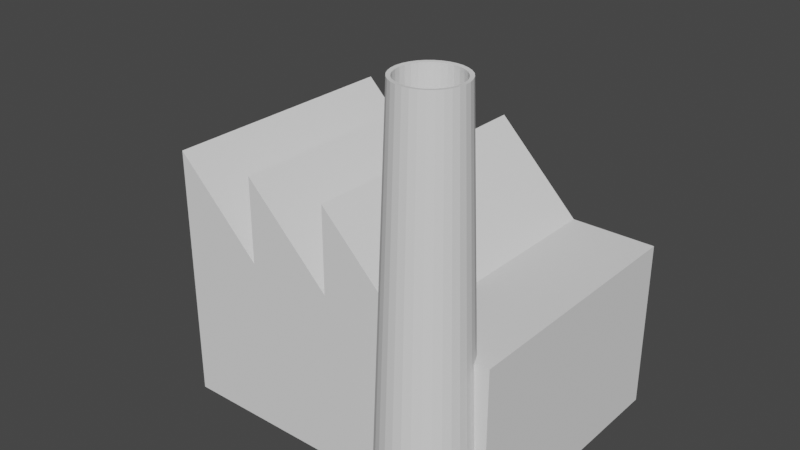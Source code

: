# Source: usine.blend  (saved by Blender 2.81.16; exported with 4.5.12 LTS)
import bpy
from mathutils import Matrix  # noqa: F401  (used for matrix-valued properties, if any)

bpy.ops.wm.read_factory_settings(use_empty=True)
scene = bpy.context.scene
scene.name = 'Scene'

# ---- collections
col_collection = bpy.data.collections.new('Collection'); scene.collection.children.link(col_collection)

# ---- world
world_world = bpy.data.worlds.new('World'); scene.world = world_world
world_world.use_nodes = True; world_world.node_tree.nodes.clear()
_N = world_world.node_tree.nodes; _L = world_world.node_tree.links
n0 = _N.new('ShaderNodeOutputWorld'); n0.name = 'World Output'; n0.location = (300, 300)
n1 = _N.new('ShaderNodeBackground'); n1.name = 'Background'; n1.location = (10, 300)
n1.inputs[0].default_value = (0.05088, 0.05088, 0.05088, 1.0)
_L.new(n1.outputs[0], n0.inputs[0])
n0.is_active_output = True
world_world.color = (0.05088, 0.05088, 0.05088)
world_world.use_sun_shadow = False
world_world.sun_shadow_jitter_overblur = 0.0

# ---- meshes
me_cube_001 = bpy.data.meshes.new('Cube.001')
me_cube_001.from_pydata([(2.0, 1.5, 5.96e-08), (2.0, -1.5, 5.96e-08), (-2.0, 1.5, 5.96e-08), (-2.0, -1.5, 5.96e-08), (1.0, -1.5, 5.96e-08), (7.451e-08, -1.5, 5.96e-08), (-1.0, -1.5, 5.96e-08), (-1.0, -1.5, 2.0), (-7.451e-08, -1.5, 2.0), (7.451e-08, 1.5, 2.0), (-1.0, 1.5, 2.0), (-1.0, 1.5, 5.96e-08), (-7.451e-08, 1.5, 5.96e-08), (1.0, 1.5, 5.96e-08), (-1.0, -1.5, 3.0), (-1.0, 1.5, 3.0), (-7.451e-08, -1.5, 3.0), (7.451e-08, 1.5, 3.0), (-2.0, -1.5, 1.9), (-2.0, 1.5, 1.9), (1.0, -1.5, 1.9), (-7.086e-08, -1.5, 1.9), (-1.0, 1.5, 1.9), (7.086e-08, 1.5, 1.9), (-1.0, -1.5, 1.9), (1.0, 1.5, 1.9), (2.0, -1.5, 1.9), (2.0, 1.5, 1.9), (-2.0, 1.5, 3.0), (-2.0, 1.5, 2.0), (-2.0, -1.5, 3.0), (-2.0, -1.5, 2.0), (-2.0, 0.6175, 5.96e-08), (-2.0, 0.6175, 1.233), (-2.0, -0.6175, 1.233), (-2.0, -0.6175, 1.192e-07)], [], [(0, 27, 26, 1), (5, 21, 24, 6), (4, 20, 21, 5), (10, 7, 14, 15), (9, 8, 16, 17), (6, 24, 18, 3), (11, 22, 23, 12), (12, 23, 25, 13), (29, 31, 30, 28), (1, 26, 20, 4), (3, 34, 35), (32, 33, 2), (13, 25, 27, 0), (2, 19, 22, 11), (2, 33, 19), (18, 34, 3), (34, 18, 19, 33)])
_uv = me_cube_001.uv_layers.new(name='UVMap')
_uv.uv.foreach_set('vector', [-0.6521, 2.446, -0.6521, 0.06044, 3.115, 0.06044, 3.115, 2.446, 0.6214, 2.446, 0.6214, 0.06044, 1.877, 0.06044, 1.877, 2.446, -0.6342, 2.446, -0.6342, 0.06044, 0.6214, 0.06044, 0.6214, 2.446, -0.6521, -0.06512, 3.115, -0.06512, 3.115, -1.321, -0.6521, -1.321, -0.6521, -0.06512, 3.115, -0.06512, 3.115, -1.321, -0.6521, -1.321, 1.877, 2.446, 1.877, 0.06044, 3.133, 0.06044, 3.133, 2.446, 1.877, 2.446, 1.877, 0.06044, 0.6214, 0.06044, 0.6214, 2.446, 0.6214, 2.446, 0.6214, 0.06044, -0.6342, 0.06044, -0.6342, 2.446, -0.6521, -0.06512, 3.115, -0.06512, 3.115, -1.321, -0.6521, -1.321, -1.89, 2.446, -1.89, 0.06044, -0.6342, 0.06044, -0.6342, 2.446, 3.115, 2.446, 2.007, 0.8975, 2.007, 2.446, 0.456, 2.446, 0.456, 0.8975, -0.6521, 2.446, -0.6342, 2.446, -0.6342, 0.06044, -1.89, 0.06044, -1.89, 2.446, 3.133, 2.446, 3.133, 0.06044, 1.877, 0.06044, 1.877, 2.446, -0.6521, 2.446, 0.456, 0.8975, -0.6521, 0.06044, 3.115, 0.06044, 2.007, 0.8975, 3.115, 2.446, 2.007, 0.8975, 3.115, 0.06044, -0.6521, 0.06044, 0.456, 0.8975])
me_cube_001.use_remesh_fix_poles = True
me_cube_001.use_remesh_preserve_attributes = False
me_cube_001.use_mirror_vertex_groups = False
me_cube_001.update()
me_cube_002 = bpy.data.meshes.new('Cube.002')
me_cube_002.from_pydata([(1.402, -1.347, 0.0), (1.299, -1.357, 0.0), (1.199, -1.387, 0.0), (1.108, -1.436, 0.0), (1.027, -1.502, 0.0), (0.9615, -1.582, 0.0), (0.9125, -1.674, 0.0), (0.8823, -1.773, 0.0), (0.8721, -1.877, 0.0), (0.8823, -1.98, 0.0), (0.9125, -2.08, 0.0), (0.9615, -2.171, 0.0), (1.027, -2.252, 0.0), (1.108, -2.317, 0.0), (1.199, -2.366, 0.0), (1.299, -2.397, 0.0), (1.402, -2.407, 0.0), (1.505, -2.397, 0.0), (1.605, -2.366, 0.0), (1.697, -2.317, 0.0), (1.777, -2.252, 0.0), (1.843, -2.171, 0.0), (1.892, -2.08, 0.0), (1.922, -1.98, 0.0), (1.932, -1.877, 0.0), (1.922, -1.773, 0.0), (1.892, -1.674, 0.0), (1.843, -1.582, 0.0), (1.777, -1.502, 0.0), (1.697, -1.436, 0.0), (1.605, -1.387, 0.0), (1.505, -1.357, 0.0), (1.402, -1.518, 4.645), (1.332, -1.525, 4.645), (1.265, -1.546, 4.645), (1.203, -1.579, 4.645), (1.149, -1.623, 4.645), (1.104, -1.678, 4.645), (1.071, -1.74, 4.645), (1.05, -1.807, 4.645), (1.043, -1.877, 4.645), (1.05, -1.947, 4.645), (1.071, -2.014, 4.645), (1.104, -2.076, 4.645), (1.149, -2.13, 4.645), (1.203, -2.175, 4.645), (1.265, -2.208, 4.645), (1.332, -2.229, 4.645), (1.402, -2.235, 4.645), (1.472, -2.229, 4.645), (1.539, -2.208, 4.645), (1.601, -2.175, 4.645), (1.656, -2.13, 4.645), (1.7, -2.076, 4.645), (1.733, -2.014, 4.645), (1.754, -1.947, 4.645), (1.761, -1.877, 4.645), (1.754, -1.807, 4.645), (1.733, -1.74, 4.645), (1.7, -1.678, 4.645), (1.656, -1.623, 4.645), (1.601, -1.579, 4.645), (1.539, -1.546, 4.645), (1.472, -1.525, 4.645), (1.402, -1.559, 0.0), (1.34, -1.565, 0.0), (1.28, -1.583, 0.0), (1.225, -1.612, 0.0), (1.177, -1.652, 0.0), (1.138, -1.7, 0.0), (1.108, -1.755, 0.0), (1.09, -1.815, 0.0), (1.084, -1.877, 0.0), (1.09, -1.939, 0.0), (1.108, -1.999, 0.0), (1.138, -2.053, 0.0), (1.177, -2.102, 0.0), (1.225, -2.141, 0.0), (1.28, -2.171, 0.0), (1.34, -2.189, 0.0), (1.402, -2.195, 0.0), (1.464, -2.189, 0.0), (1.524, -2.171, 0.0), (1.579, -2.141, 0.0), (1.627, -2.102, 0.0), (1.666, -2.053, 0.0), (1.696, -1.999, 0.0), (1.714, -1.939, 0.0), (1.72, -1.877, 0.0), (1.714, -1.815, 0.0), (1.696, -1.755, 0.0), (1.666, -1.7, 0.0), (1.627, -1.652, 0.0), (1.579, -1.612, 0.0), (1.524, -1.583, 0.0), (1.464, -1.565, 0.0), (1.402, -1.559, 4.64), (1.34, -1.565, 4.64), (1.28, -1.583, 4.64), (1.225, -1.612, 4.64), (1.177, -1.652, 4.64), (1.138, -1.7, 4.64), (1.108, -1.755, 4.64), (1.09, -1.815, 4.64), (1.084, -1.877, 4.64), (1.09, -1.939, 4.64), (1.108, -1.999, 4.64), (1.138, -2.053, 4.64), (1.177, -2.102, 4.64), (1.225, -2.141, 4.64), (1.28, -2.171, 4.64), (1.34, -2.189, 4.64), (1.402, -2.195, 4.64), (1.464, -2.189, 4.64), (1.524, -2.171, 4.64), (1.579, -2.141, 4.64), (1.627, -2.102, 4.64), (1.666, -2.053, 4.64), (1.696, -1.999, 4.64), (1.714, -1.939, 4.64), (1.72, -1.877, 4.64), (1.714, -1.815, 4.64), (1.696, -1.755, 4.64), (1.666, -1.7, 4.64), (1.627, -1.652, 4.64), (1.579, -1.612, 4.64), (1.524, -1.583, 4.64), (1.464, -1.565, 4.64)], [], [(23, 55, 54, 22), (10, 42, 41, 9), (24, 56, 55, 23), (11, 43, 42, 10), (25, 57, 56, 24), (12, 44, 43, 11), (26, 58, 57, 25), (13, 45, 44, 12), (27, 59, 58, 26), (14, 46, 45, 13), (1, 33, 32, 0), (28, 60, 59, 27), (15, 47, 46, 14), (2, 34, 33, 1), (29, 61, 60, 28), (16, 48, 47, 15), (3, 35, 34, 2), (30, 62, 61, 29), (17, 49, 48, 16), (4, 36, 35, 3), (31, 63, 62, 30), (18, 50, 49, 17), (5, 37, 36, 4), (0, 32, 63, 31), (19, 51, 50, 18), (6, 38, 37, 5), (20, 52, 51, 19), (7, 39, 38, 6), (21, 53, 52, 20), (8, 40, 39, 7), (22, 54, 53, 21), (9, 41, 40, 8), (85, 117, 118, 86), (72, 104, 105, 73), (86, 118, 119, 87), (73, 105, 106, 74), (87, 119, 120, 88), (74, 106, 107, 75), (88, 120, 121, 89), (75, 107, 108, 76), (89, 121, 122, 90), (76, 108, 109, 77), (90, 122, 123, 91), (77, 109, 110, 78), (64, 96, 97, 65), (91, 123, 124, 92), (78, 110, 111, 79), (65, 97, 98, 66), (92, 124, 125, 93), (79, 111, 112, 80), (66, 98, 99, 67), (93, 125, 126, 94), (80, 112, 113, 81), (67, 99, 100, 68), (94, 126, 127, 95), (81, 113, 114, 82), (68, 100, 101, 69), (95, 127, 96, 64), (82, 114, 115, 83), (69, 101, 102, 70), (83, 115, 116, 84), (70, 102, 103, 71), (84, 116, 117, 85), (71, 103, 104, 72), (44, 108, 107, 43), (43, 107, 106, 42), (42, 106, 105, 41), (41, 105, 104, 40), (40, 104, 103, 39), (39, 103, 102, 38), (38, 102, 101, 37), (37, 101, 100, 36), (36, 100, 99, 35), (35, 99, 98, 34), (34, 98, 97, 33), (33, 97, 96, 32), (32, 96, 127, 63), (63, 127, 126, 62), (62, 126, 125, 61), (61, 125, 124, 60), (60, 124, 123, 59), (59, 123, 122, 58), (58, 122, 121, 57), (57, 121, 120, 56), (56, 120, 119, 55), (55, 119, 118, 54), (54, 118, 117, 53), (53, 117, 116, 52), (52, 116, 115, 51), (51, 115, 114, 50), (50, 114, 113, 49), (49, 113, 112, 48), (48, 112, 111, 47), (47, 111, 110, 46), (46, 110, 109, 45), (45, 109, 108, 44)])
_uv = me_cube_002.uv_layers.new(name='UVMap')
_uv.uv.foreach_set('vector', [0.0, 0.0, 0.0, 0.0, 0.0, 0.0, 0.0, 0.0, 0.0, 0.0, 0.0, 0.0, 0.0, 0.0, 0.0, 0.0, 0.0, 0.0, 0.0, 0.0, 0.0, 0.0, 0.0, 0.0, 0.0, 0.0, 0.0, 0.0, 0.0, 0.0, 0.0, 0.0, 0.0, 0.0, 0.0, 0.0, 0.0, 0.0, 0.0, 0.0, 0.0, 0.0, 0.0, 0.0, 0.0, 0.0, 0.0, 0.0, 0.0, 0.0, 0.0, 0.0, 0.0, 0.0, 0.0, 0.0, 0.0, 0.0, 0.0, 0.0, 0.0, 0.0, 0.0, 0.0, 0.0, 0.0, 0.0, 0.0, 0.0, 0.0, 0.0, 0.0, 0.0, 0.0, 0.0, 0.0, 0.0, 0.0, 0.0, 0.0, 0.0, 0.0, 0.0, 0.0, 0.0, 0.0, 0.0, 0.0, 0.0, 0.0, 0.0, 0.0, 0.0, 0.0, 0.0, 0.0, 0.0, 0.0, 0.0, 0.0, 0.0, 0.0, 0.0, 0.0, 0.0, 0.0, 0.0, 0.0, 0.0, 0.0, 0.0, 0.0, 0.0, 0.0, 0.0, 0.0, 0.0, 0.0, 0.0, 0.0, 0.0, 0.0, 0.0, 0.0, 0.0, 0.0, 0.0, 0.0, 0.0, 0.0, 0.0, 0.0, 0.0, 0.0, 0.0, 0.0, 0.0, 0.0, 0.0, 0.0, 0.0, 0.0, 0.0, 0.0, 0.0, 0.0, 0.0, 0.0, 0.0, 0.0, 0.0, 0.0, 0.0, 0.0, 0.0, 0.0, 0.0, 0.0, 0.0, 0.0, 0.0, 0.0, 0.0, 0.0, 0.0, 0.0, 0.0, 0.0, 0.0, 0.0, 0.0, 0.0, 0.0, 0.0, 0.0, 0.0, 0.0, 0.0, 0.0, 0.0, 0.0, 0.0, 0.0, 0.0, 0.0, 0.0, 0.0, 0.0, 0.0, 0.0, 0.0, 0.0, 0.0, 0.0, 0.0, 0.0, 0.0, 0.0, 0.0, 0.0, 0.0, 0.0, 0.0, 0.0, 0.0, 0.0, 0.0, 0.0, 0.0, 0.0, 0.0, 0.0, 0.0, 0.0, 0.0, 0.0, 0.0, 0.0, 0.0, 0.0, 0.0, 0.0, 0.0, 0.0, 0.0, 0.0, 0.0, 0.0, 0.0, 0.0, 0.0, 0.0, 0.0, 0.0, 0.0, 0.0, 0.0, 0.0, 0.0, 0.0, 0.0, 0.0, 0.0, 0.0, 0.0, 0.0, 0.0, 0.0, 0.0, 0.0, 0.0, 0.0, 0.0, 0.0, 0.0, 0.0, 0.0, 0.0, 0.0, 0.0, 0.0, 0.0, 0.0, 0.0, 0.0, 0.0, 0.0, 0.0, 0.0, 0.0, 0.0, 0.0, 0.0, 0.0, 0.0, 0.0, 0.0, 0.0, 0.0, 0.0, 0.0, 0.0, 0.0, 0.0, 0.0, 0.0, 0.0, 0.0, 0.0, 0.0, 0.0, 0.0, 0.0, 0.0, 0.0, 0.0, 0.0, 0.0, 0.0, 0.0, 0.0, 0.0, 0.0, 0.0, 0.0, 0.0, 0.0, 0.0, 0.0, 0.0, 0.0, 0.0, 0.0, 0.0, 0.0, 0.0, 0.0, 0.0, 0.0, 0.0, 0.0, 0.0, 0.0, 0.0, 0.0, 0.0, 0.0, 0.0, 0.0, 0.0, 0.0, 0.0, 0.0, 0.0, 0.0, 0.0, 0.0, 0.0, 0.0, 0.0, 0.0, 0.0, 0.0, 0.0, 0.0, 0.0, 0.0, 0.0, 0.0, 0.0, 0.0, 0.0, 0.0, 0.0, 0.0, 0.0, 0.0, 0.0, 0.0, 0.0, 0.0, 0.0, 0.0, 0.0, 0.0, 0.0, 0.0, 0.0, 0.0, 0.0, 0.0, 0.0, 0.0, 0.0, 0.0, 0.0, 0.0, 0.0, 0.0, 0.0, 0.0, 0.0, 0.0, 0.0, 0.0, 0.0, 0.0, 0.0, 0.0, 0.0, 0.0, 0.0, 0.0, 0.0, 0.0, 0.0, 0.0, 0.0, 0.0, 0.0, 0.0, 0.0, 0.0, 0.0, 0.0, 0.0, 0.0, 0.0, 0.0, 0.0, 0.0, 0.0, 0.0, 0.0, 0.0, 0.0, 0.0, 0.0, 0.0, 0.0, 0.0, 0.0, 0.0, 0.0, 0.0, 0.0, 0.0, 0.0, 0.0, 0.0, 0.0, 0.0, 0.0, 0.0, 0.0, 0.0, 0.0, 0.0, 0.0, 0.0, 0.0, 0.0, 0.0, 0.0, 0.0, 0.0, 0.0, 0.0, 0.0, 0.0, 0.0, 0.0, 0.0, 0.0, 0.0, 0.0, 0.0, 0.0, 0.0, 0.0, 0.0, 0.0, 0.0, 0.0, 0.0, 0.0, 0.0, 0.0, 0.0, 0.0, 0.0, 0.0, 0.0, 0.0, 0.0, 0.0, 0.0, 0.0, 0.0, 0.0, 0.0, 0.0, 0.0, 0.0, 0.0, 0.0, 0.0, 0.0, 0.0, 0.0, 0.0, 0.0, 0.0, 0.0, 0.0, 0.0, 0.0, 0.0, 0.0, 0.0, 0.0, 0.0, 0.0, 0.0, 0.0, 0.0, 0.0, 0.0, 0.0, 0.0, 0.0, 0.0, 0.0, 0.0, 0.0, 0.0, 0.0, 0.0, 0.0, 0.0, 0.0, 0.0, 0.0, 0.0, 0.0, 0.0, 0.0, 0.0, 0.0, 0.0, 0.0, 0.0, 0.0, 0.0, 0.0, 0.0, 0.0, 0.0, 0.0, 0.0, 0.0, 0.0, 0.0, 0.0, 0.0, 0.0, 0.0, 0.0, 0.0, 0.0, 0.0, 0.0, 0.0, 0.0, 0.0, 0.0, 0.0, 0.0, 0.0, 0.0, 0.0, 0.0, 0.0, 0.0, 0.0, 0.0, 0.0, 0.0, 0.0, 0.0, 0.0, 0.0, 0.0, 0.0, 0.0, 0.0, 0.0, 0.0, 0.0, 0.0, 0.0, 0.0, 0.0, 0.0, 0.0, 0.0, 0.0, 0.0, 0.0, 0.0, 0.0, 0.0, 0.0, 0.0, 0.0, 0.0, 0.0, 0.0, 0.0, 0.0, 0.0, 0.0, 0.0, 0.0, 0.0, 0.0, 0.0, 0.0, 0.0, 0.0, 0.0, 0.0, 0.0, 0.0, 0.0, 0.0, 0.0, 0.0, 0.0, 0.0, 0.0, 0.0, 0.0, 0.0, 0.0, 0.0, 0.0, 0.0, 0.0, 0.0, 0.0, 0.0, 0.0, 0.0, 0.0, 0.0, 0.0, 0.0, 0.0, 0.0, 0.0, 0.0, 0.0, 0.0, 0.0, 0.0, 0.0, 0.0, 0.0, 0.0, 0.0, 0.0, 0.0, 0.0, 0.0, 0.0, 0.0, 0.0, 0.0, 0.0, 0.0, 0.0, 0.0, 0.0, 0.0, 0.0, 0.0, 0.0, 0.0, 0.0, 0.0, 0.0, 0.0, 0.0, 0.0, 0.0, 0.0, 0.0, 0.0, 0.0, 0.0, 0.0, 0.0, 0.0, 0.0, 0.0, 0.0, 0.0, 0.0, 0.0, 0.0, 0.0, 0.0, 0.0, 0.0, 0.0, 0.0, 0.0, 0.0, 0.0, 0.0, 0.0, 0.0, 0.0, 0.0, 0.0, 0.0, 0.0, 0.0, 0.0, 0.0, 0.0, 0.0, 0.0, 0.0, 0.0, 0.0, 0.0, 0.0, 0.0, 0.0, 0.0, 0.0, 0.0, 0.0, 0.0, 0.0, 0.0, 0.0, 0.0, 0.0, 0.0, 0.0, 0.0, 0.0, 0.0, 0.0, 0.0, 0.0, 0.0, 0.0, 0.0, 0.0, 0.0, 0.0, 0.0, 0.0, 0.0, 0.0, 0.0, 0.0, 0.0, 0.0, 0.0, 0.0, 0.0, 0.0, 0.0, 0.0, 0.0, 0.0, 0.0, 0.0, 0.0, 0.0, 0.0, 0.0, 0.0])
me_cube_002.use_remesh_fix_poles = True
me_cube_002.use_remesh_preserve_attributes = False
me_cube_002.use_mirror_vertex_groups = False
me_cube_002.update()
me_cube_000 = bpy.data.meshes.new('Cube.000')
me_cube_000.from_pydata([(2.0, 1.5, 2.0), (2.0, -1.5, 2.0), (-1.0, -1.5, 2.0), (-7.451e-08, -1.5, 2.0), (1.0, -1.5, 2.0), (1.0, 1.5, 2.0), (7.451e-08, 1.5, 2.0), (-1.0, 1.5, 2.0), (-1.0, -1.5, 3.0), (-1.0, 1.5, 3.0), (-7.451e-08, -1.5, 3.0), (7.451e-08, 1.5, 3.0), (-2.0, 1.5, 3.0), (-2.0, -1.5, 3.0)], [], [(7, 12, 13, 2), (6, 9, 8, 3), (5, 11, 10, 4), (1, 0, 5, 4)])
_uv = me_cube_000.uv_layers.new(name='UVMap')
_uv.uv.foreach_set('vector', [1.877, -1.477, 3.133, -1.477, 3.133, 2.29, 1.877, 2.29, 0.6214, -1.477, 1.877, -1.477, 1.877, 2.29, 0.6214, 2.29, -0.6342, -1.477, 0.6214, -1.477, 0.6214, 2.29, -0.6342, 2.29, -1.89, 2.29, -1.89, -1.477, -0.6342, -1.477, -0.6342, 2.29])
me_cube_000.use_remesh_fix_poles = True
me_cube_000.use_remesh_preserve_attributes = False
me_cube_000.use_mirror_vertex_groups = False
me_cube_000.update()
me_cube_003 = bpy.data.meshes.new('Cube.003')
me_cube_003.from_pydata([(2.0, 1.5, 2.0), (2.0, -1.5, 2.0), (-1.0, -1.5, 2.0), (-7.451e-08, -1.5, 2.0), (1.0, -1.5, 2.0), (1.0, 1.5, 2.0), (7.451e-08, 1.5, 2.0), (-1.0, 1.5, 2.0), (-2.0, -1.5, 1.9), (-2.0, 1.5, 1.9), (1.0, -1.5, 1.9), (-7.086e-08, -1.5, 1.9), (-1.0, 1.5, 1.9), (7.086e-08, 1.5, 1.9), (-1.0, -1.5, 1.9), (1.0, 1.5, 1.9), (2.0, -1.5, 1.9), (2.0, 1.5, 1.9), (-2.0, 1.5, 2.0), (-2.0, -1.5, 2.0)], [], [(17, 0, 1, 16), (15, 5, 0, 17), (14, 2, 19, 8), (13, 6, 5, 15), (12, 7, 6, 13), (11, 3, 2, 14), (10, 4, 3, 11), (16, 1, 4, 10), (9, 18, 7, 12), (18, 9, 8, 19)])
_uv = me_cube_003.uv_layers.new(name='UVMap')
_uv.uv.foreach_set('vector', [-0.6521, 0.06044, -0.6521, -0.06512, 3.115, -0.06512, 3.115, 0.06044, -0.6342, 0.06044, -0.6342, -0.06512, -1.89, -0.06512, -1.89, 0.06044, 1.877, 0.06044, 1.877, -0.06512, 3.133, -0.06512, 3.133, 0.06044, 0.6214, 0.06044, 0.6214, -0.06512, -0.6342, -0.06512, -0.6342, 0.06044, 1.877, 0.06044, 1.877, -0.06512, 0.6214, -0.06512, 0.6214, 0.06044, 0.6214, 0.06044, 0.6214, -0.06512, 1.877, -0.06512, 1.877, 0.06044, -0.6342, 0.06044, -0.6342, -0.06512, 0.6214, -0.06512, 0.6214, 0.06044, -1.89, 0.06044, -1.89, -0.06512, -0.6342, -0.06512, -0.6342, 0.06044, 3.133, 0.06044, 3.133, -0.06512, 1.877, -0.06512, 1.877, 0.06044, -0.6521, -0.06512, -0.6521, 0.06044, 3.115, 0.06044, 3.115, -0.06512])
me_cube_003.use_remesh_fix_poles = True
me_cube_003.use_remesh_preserve_attributes = False
me_cube_003.use_mirror_vertex_groups = False
me_cube_003.update()
me_cube_004 = bpy.data.meshes.new('Cube.004')
me_cube_004.from_pydata([(-1.0, -1.5, 2.0), (-7.451e-08, -1.5, 2.0), (1.0, -1.5, 2.0), (1.0, 1.5, 2.0), (7.451e-08, 1.5, 2.0), (-1.0, 1.5, 2.0), (-1.0, -1.5, 3.0), (-1.0, 1.5, 3.0), (-7.451e-08, -1.5, 3.0), (7.451e-08, 1.5, 3.0), (-2.0, 1.5, 3.0), (-2.0, 1.5, 2.0), (-2.0, -1.5, 3.0), (-2.0, -1.5, 2.0)], [], [(11, 10, 5), (0, 12, 13), (1, 6, 0), (5, 7, 4), (8, 1, 2), (4, 9, 3)])
_uv = me_cube_004.uv_layers.new(name='UVMap')
_uv.uv.foreach_set('vector', [3.133, -0.06512, 3.133, -1.321, 1.877, -0.06512, 1.877, -0.06512, 3.133, -1.321, 3.133, -0.06512, 0.6214, -0.06512, 1.877, -1.321, 1.877, -0.06512, 1.877, -0.06512, 1.877, -1.321, 0.6214, -0.06512, 0.6214, -1.321, 0.6214, -0.06512, -0.6342, -0.06512, 0.6214, -0.06512, 0.6214, -1.321, -0.6342, -0.06512])
me_cube_004.use_remesh_fix_poles = True
me_cube_004.use_remesh_preserve_attributes = False
me_cube_004.use_mirror_vertex_groups = False
me_cube_004.update()
me_cube_005 = bpy.data.meshes.new('Cube.005')
me_cube_005.from_pydata([(-0.7656, -0.6175, 1.233), (-0.7656, 0.6175, 1.233), (-0.7656, 0.6175, 1.192e-07), (-2.0, 0.6175, 5.96e-08), (-2.0, 0.6175, 1.233), (-0.7656, -0.6175, 1.192e-07), (-2.0, -0.6175, 1.233), (-2.0, -0.6175, 1.192e-07)], [], [(1, 0, 6, 4), (5, 0, 1, 2), (2, 1, 4, 3), (6, 0, 5, 7)])
_uv = me_cube_005.uv_layers.new(name='UVMap')
_uv.uv.foreach_set('vector', [1.583, -0.3692, 1.583, 1.181, 3.133, 1.181, 3.133, -0.3692, 2.007, 2.446, 2.007, 0.8975, 0.456, 0.8975, 0.456, 2.446, 1.583, 2.446, 1.583, 0.8975, 3.133, 0.8975, 3.133, 2.446, 3.133, 0.8975, 1.583, 0.8975, 1.583, 2.446, 3.133, 2.446])
me_cube_005.use_remesh_fix_poles = True
me_cube_005.use_remesh_preserve_attributes = False
me_cube_005.use_mirror_vertex_groups = False
me_cube_005.update()

# ---- objects
ob_factory = bpy.data.objects.new('factory', me_cube_001)
ob_chimney = bpy.data.objects.new('chimney', me_cube_002)
ob_roof = bpy.data.objects.new('roof', me_cube_000)
ob_roof_border = bpy.data.objects.new('roof border', me_cube_003)
ob_roof_side = bpy.data.objects.new('roof side', me_cube_004)
ob_entry = bpy.data.objects.new('entry', me_cube_005)

# ---- transforms, parenting, visibility, modifiers, constraints
ob_factory.location = (0.0, 0.0, 0.0)
ob_factory.lineart.crease_threshold = 0.0
ob_chimney.location = (0.0, 0.2314, 0.0)
ob_chimney.lineart.crease_threshold = 0.0
ob_roof.location = (0.0, 0.0, 0.0)
ob_roof.lineart.crease_threshold = 0.0
ob_roof_border.location = (0.0, 0.0, 0.0)
ob_roof_border.lineart.crease_threshold = 0.0
ob_roof_side.location = (0.0, 0.0, 0.0)
ob_roof_side.lineart.crease_threshold = 0.0
ob_entry.location = (0.0, 0.0, 0.0)
ob_entry.lineart.crease_threshold = 0.0

# ---- collection membership
col_collection.objects.link(ob_factory)
col_collection.objects.link(ob_chimney)
col_collection.objects.link(ob_roof)
col_collection.objects.link(ob_roof_border)
col_collection.objects.link(ob_roof_side)
col_collection.objects.link(ob_entry)

# ---- scene / render settings (as saved in the file)
scene.frame_start = 1; scene.frame_end = 250; scene.frame_set(1)
scene.render.engine = 'BLENDER_EEVEE_NEXT'
scene.cycles.use_denoising = False
scene.cycles.samples = 128
scene.cycles.sampling_pattern = 'TABULATED_SOBOL'
scene.cycles.use_adaptive_sampling = False
scene.cycles.use_light_tree = False
scene.view_settings.view_transform = 'Filmic'
bpy.context.view_layer.update()

# ---- added for rendering (the .blend has no active camera and no usable light): camera, sun
cam_auto = bpy.data.cameras.new('AutoCamera')
cam_auto.lens = 50.0
cam_auto.sensor_width = 36.0
cam_auto.clip_end = 1000.0
ob_auto_camera = bpy.data.objects.new('AutoCamera', cam_auto)
scene.collection.objects.link(ob_auto_camera)
ob_auto_camera.location = (6.61289, -8.27318, 7.6128)
ob_auto_camera.rotation_euler = (1.09748, -7.21219e-08, 0.694738)
scene.camera = ob_auto_camera
light_auto_sun = bpy.data.lights.new('AutoSun', 'SUN')
light_auto_sun.energy = 3.0
light_auto_sun.angle = 0.0523599
ob_auto_sun = bpy.data.objects.new('AutoSun', light_auto_sun)
scene.collection.objects.link(ob_auto_sun)
ob_auto_sun.rotation_euler = (0.872665, 0.174533, 0.523599)
bpy.context.view_layer.update()
